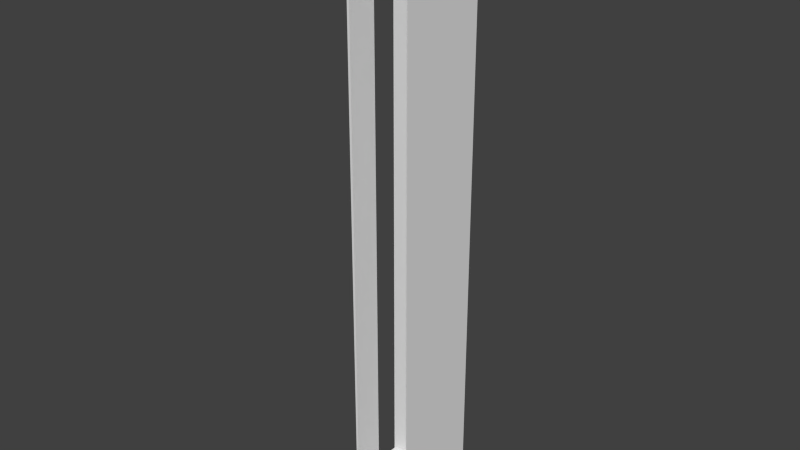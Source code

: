 # Source: CornerWall.blend  (saved by Blender 2.76.0; exported with 4.5.12 LTS)
import bpy
from mathutils import Matrix  # noqa: F401  (used for matrix-valued properties, if any)

bpy.ops.wm.read_factory_settings(use_empty=True)
scene = bpy.context.scene
scene.name = 'Scene'

# ---- collections
col_collection_1 = bpy.data.collections.new('Collection 1'); scene.collection.children.link(col_collection_1)

# ---- materials (node trees are filled in below, after node groups)
mat_material = bpy.data.materials.new('Material')
mat_material.alpha_threshold = 0.0
mat_material.use_transparent_shadow = False
mat_material.roughness = 0.5
mat_material.line_color = (0.0, 0.0, 0.0, 1.0)

# ---- material node trees

# ---- world
world_world = bpy.data.worlds.new('World'); scene.world = world_world
world_world.color = (0.05088, 0.05088, 0.05088)
world_world.use_sun_shadow = False
world_world.sun_shadow_jitter_overblur = 0.0
world_world.cycles.sampling_method = 'MANUAL'
world_world.cycles.sample_map_resolution = 256

# ---- meshes
me_cube = bpy.data.meshes.new('Cube')
me_cube.from_pydata([(0.5, 0.25, 0.0), (-0.25, 0.25, 0.0), (0.5, 0.25, 5.0), (-0.25, 0.25, 5.0), (-0.25, -0.5, 0.0), (-0.25, -0.5, 5.0), (0.25, -0.5, 0.0), (0.25, -0.5, 5.0), (-0.25, -0.25, 0.0), (-0.25, -0.25, 5.0), (0.5, -0.25, 0.0), (0.5, -0.25, 5.0), (0.25, -0.25, 5.0), (0.25, 0.25, 5.0), (0.25, -0.25, 0.0), (0.25, 0.25, 0.0)], [], [(2, 0, 15, 1, 3, 13), (2, 13, 3, 9, 5, 7, 12, 11), (9, 3, 1, 8, 4, 5), (14, 10, 11, 12), (8, 1, 15, 0, 10, 14, 6, 4), (14, 12, 7, 6)])
_uv = me_cube.uv_layers.new(name='UVMap')
_uv.uv.foreach_set('vector', [0.0, 0.0, 1.0, 0.0, 1.0, 0.3333, 1.0, 1.0, 0.0, 1.0, 0.0, 0.3333, 0.0, 0.0, 0.3333, 0.0, 1.0, 0.0, 1.0, 0.125, 1.0, 0.25, 0.0, 0.25, 0.3333, 0.125, 0.0, 0.125, 1.0, 0.875, 1.0, 1.0, 0.0, 1.0, 0.0, 0.875, 0.0, 0.75, 1.0, 0.75, 0.125, 0.0, 1.0, 0.125, 0.3333, 0.125, 0.125, 0.3333, 0.125, 1.0, 0.0, 1.0, 0.0, 0.3333, 0.0, 0.0, 0.125, 0.0, 0.125, 0.3333, 0.25, 0.0, 0.25, 1.0, 0.125, 0.3333, 0.0, 0.0, 0.0, 0.25, 0.0, 0.0])
_uv.active_render = True
_uv = me_cube.uv_layers.new(name='UVMap.001')
_uv.uv.foreach_set('vector', [0.0, 0.0, 1.0, 0.0, 1.0, 0.3333, 1.0, 1.0, 0.0, 1.0, 0.0, 0.3333, 0.0, 0.0, 0.3333, 0.0, 1.0, 0.0, 1.0, 0.125, 1.0, 0.25, 0.0, 0.25, 0.3333, 0.125, 0.0, 0.125, 1.0, 0.875, 1.0, 1.0, 0.0, 1.0, 0.0, 0.875, 0.0, 0.75, 1.0, 0.75, 0.125, 0.0, 1.0, 0.125, 0.3333, 0.125, 0.125, 0.3333, 0.125, 1.0, 0.0, 1.0, 0.0, 0.3333, 0.0, 0.0, 0.125, 0.0, 0.125, 0.3333, 0.25, 0.0, 0.25, 1.0, 0.125, 0.3333, 0.0, 0.0, 0.0, 0.25, 0.0, 0.0])
me_cube.materials.append(mat_material)
me_cube.use_remesh_preserve_volume = False
me_cube.use_remesh_preserve_attributes = False
me_cube.use_mirror_vertex_groups = False
me_cube.update()

# ---- objects
ob_cornerwall = bpy.data.objects.new('CornerWall', me_cube)

# ---- transforms, parenting, visibility, modifiers, constraints
ob_cornerwall.location = (0.0, 0.0, 0.0)
ob_cornerwall.rotation_euler = (0.0, 0.0, 4.712)
ob_cornerwall.lock_rotations_4d = False
ob_cornerwall.empty_display_type = 'ARROWS'
ob_cornerwall.lineart.crease_threshold = 0.0

# ---- collection membership
col_collection_1.objects.link(ob_cornerwall)

# ---- scene / render settings (as saved in the file)
scene.frame_start = 1; scene.frame_end = 250; scene.frame_set(0)
scene.render.engine = 'BLENDER_EEVEE_NEXT'
scene.render.resolution_percentage = 50
scene.render.dither_intensity = 0.0
scene.cycles.use_denoising = False
scene.cycles.samples = 10
scene.cycles.sampling_pattern = 'TABULATED_SOBOL'
scene.cycles.light_sampling_threshold = 0.0
scene.cycles.use_adaptive_sampling = False
scene.cycles.use_light_tree = False
scene.cycles.blur_glossy = 0.0
scene.cycles.pixel_filter_type = 'GAUSSIAN'
scene.cycles.sample_clamp_indirect = 0.0
scene.view_settings.view_transform = 'Standard'
bpy.context.view_layer.update()

# ---- added for rendering (the .blend has no active camera and no usable light): camera, sun
cam_auto = bpy.data.cameras.new('AutoCamera')
cam_auto.lens = 50.0
cam_auto.sensor_width = 36.0
cam_auto.clip_end = 1000.0
ob_auto_camera = bpy.data.objects.new('AutoCamera', cam_auto)
scene.collection.objects.link(ob_auto_camera)
ob_auto_camera.location = (4.60407, -5.79988, 6.28325)
ob_auto_camera.rotation_euler = (1.09748, -7.21219e-08, 0.694738)
scene.camera = ob_auto_camera
light_auto_sun = bpy.data.lights.new('AutoSun', 'SUN')
light_auto_sun.energy = 3.0
light_auto_sun.angle = 0.0523599
ob_auto_sun = bpy.data.objects.new('AutoSun', light_auto_sun)
scene.collection.objects.link(ob_auto_sun)
ob_auto_sun.rotation_euler = (0.872665, 0.174533, 0.523599)
bpy.context.view_layer.update()
